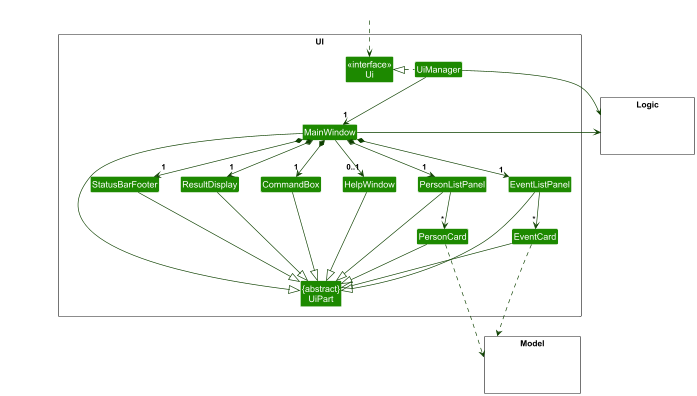

The diagram above was rendered by PlantUML. Its source (embedded in the PNG):
@startuml
!include style.puml
skinparam arrowThickness 1.1
skinparam arrowColor UI_COLOR_T4
skinparam classBackgroundColor UI_COLOR

package UI <<Rectangle>>{
Class "<<interface>>\nUi" as Ui
Class "{abstract}\nUiPart" as UiPart
Class UiManager
Class MainWindow
Class HelpWindow
Class ResultDisplay
Class PersonListPanel
Class PersonCard
Class EventListPanel
Class EventCard
Class StatusBarFooter
Class CommandBox
}

package Model <<Rectangle>> {
Class HiddenModel #FFFFFF
}

package Logic <<Rectangle>> {
Class HiddenLogic #FFFFFF
}

Class HiddenOutside #FFFFFF
HiddenOutside ..> Ui

UiManager .left.|> Ui
UiManager -down-> "1" MainWindow
MainWindow *-down->  "1" CommandBox
MainWindow *-down-> "1" ResultDisplay
MainWindow *-down-> "1" PersonListPanel
MainWindow *-down-> "1" EventListPanel
MainWindow *-down-> "1" StatusBarFooter
MainWindow --> "0..1" HelpWindow

PersonListPanel -down-> "*" PersonCard
EventListPanel -down-> "*" EventCard

MainWindow -left-|> UiPart

ResultDisplay --|> UiPart
CommandBox --|> UiPart
PersonListPanel --|> UiPart
PersonCard --|> UiPart
EventListPanel --|> UiPart
EventCard --|> UiPart
StatusBarFooter --|> UiPart
HelpWindow --|> UiPart

PersonCard ..> Model
EventCard ...> Model
UiManager -right-> Logic
MainWindow -left-> Logic

PersonListPanel -[hidden]left- HelpWindow
HelpWindow -[hidden]left- CommandBox
CommandBox -[hidden]left- ResultDisplay
ResultDisplay -[hidden]left- StatusBarFooter

MainWindow -[hidden]-|> UiPart
@enduml